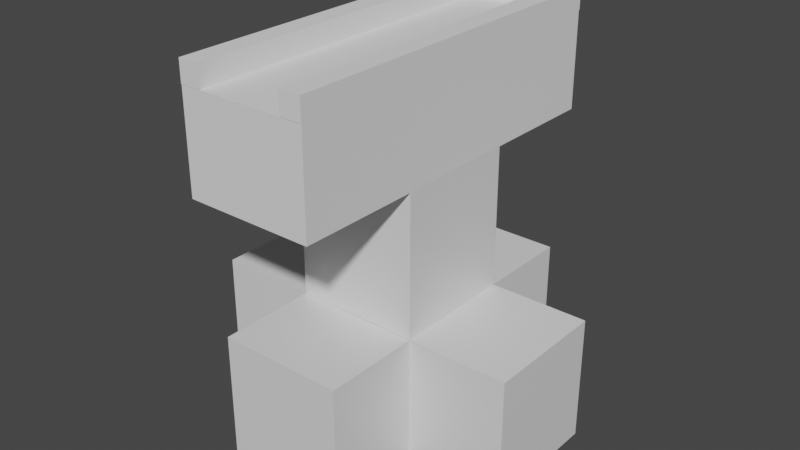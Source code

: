 # Source: Balista.blend  (saved by Blender 3.2.14; exported with 4.5.12 LTS)
import bpy
from mathutils import Matrix  # noqa: F401  (used for matrix-valued properties, if any)

bpy.ops.wm.read_factory_settings(use_empty=True)
scene = bpy.context.scene
scene.name = 'Scene'

# ---- collections
col_base = bpy.data.collections.new('Base'); scene.collection.children.link(col_base)
col_head = bpy.data.collections.new('Head'); scene.collection.children.link(col_head)

# ---- materials (node trees are filled in below, after node groups)
mat_material = bpy.data.materials.new('Material')
mat_material.alpha_threshold = 0.0
mat_material.use_transparent_shadow = False
mat_material.line_color = (0.0, 0.0, 0.0, 1.0)
mat_material_001 = bpy.data.materials.new('Material.001')
mat_material_001.alpha_threshold = 0.0
mat_material_001.use_transparent_shadow = False
mat_material_001.line_color = (0.0, 0.0, 0.0, 1.0)

# ---- material node trees
mat_material.use_nodes = True; mat_material.node_tree.nodes.clear()
_N = mat_material.node_tree.nodes; _L = mat_material.node_tree.links
n0 = _N.new('ShaderNodeOutputMaterial'); n0.name = 'Material Output'; n0.location = (300, 300)
n1 = _N.new('ShaderNodeBsdfPrincipled'); n1.name = 'Principled BSDF'; n1.location = (10, 300)
n1.distribution = 'GGX'
n1.subsurface_method = 'RANDOM_WALK_SKIN'
n1.inputs[2].default_value = 0.4
n1.inputs[3].default_value = 1.45
n1.inputs[27].default_value = (0.0, 0.0, 0.0, 1.0)
n1.inputs[28].default_value = 1.0
_L.new(n1.outputs[0], n0.inputs[0])
n0.is_active_output = True
mat_material_001.use_nodes = True; mat_material_001.node_tree.nodes.clear()
_N = mat_material_001.node_tree.nodes; _L = mat_material_001.node_tree.links
n0 = _N.new('ShaderNodeOutputMaterial'); n0.name = 'Material Output'; n0.location = (300, 300)
n1 = _N.new('ShaderNodeBsdfPrincipled'); n1.name = 'Principled BSDF'; n1.location = (10, 300)
n1.distribution = 'GGX'
n1.subsurface_method = 'RANDOM_WALK_SKIN'
n1.inputs[2].default_value = 0.4
n1.inputs[3].default_value = 1.45
n1.inputs[27].default_value = (0.0, 0.0, 0.0, 1.0)
n1.inputs[28].default_value = 1.0
_L.new(n1.outputs[0], n0.inputs[0])
n0.is_active_output = True

# ---- world
world_world = bpy.data.worlds.new('World'); scene.world = world_world
world_world.use_nodes = True; world_world.node_tree.nodes.clear()
_N = world_world.node_tree.nodes; _L = world_world.node_tree.links
n0 = _N.new('ShaderNodeOutputWorld'); n0.name = 'World Output'; n0.location = (300, 300)
n1 = _N.new('ShaderNodeBackground'); n1.name = 'Background'; n1.location = (10, 300)
n1.inputs[0].default_value = (0.05088, 0.05088, 0.05088, 1.0)
_L.new(n1.outputs[0], n0.inputs[0])
n0.is_active_output = True
world_world.color = (0.05088, 0.05088, 0.05088)
world_world.use_sun_shadow = False
world_world.sun_shadow_jitter_overblur = 0.0

# ---- meshes
me_cube = bpy.data.meshes.new('Cube')
me_cube.from_pydata([(1.0, 1.0, 1.0), (1.0, 1.0, -1.0), (1.0, -1.0, 1.0), (1.0, -1.0, -1.0), (-1.0, 1.0, 1.0), (-1.0, 1.0, -1.0), (-1.0, -1.0, 1.0), (-1.0, -1.0, -1.0)], [], [(0, 4, 6, 2), (3, 2, 6, 7), (7, 6, 4, 5), (5, 1, 3, 7), (1, 0, 2, 3), (5, 4, 0, 1)])
_uv = me_cube.uv_layers.new(name='UVMap')
_uv.uv.foreach_set('vector', [0.625, 0.5, 0.875, 0.5, 0.875, 0.75, 0.625, 0.75, 0.375, 0.75, 0.625, 0.75, 0.625, 1.0, 0.375, 1.0, 0.375, 0.0, 0.625, 0.0, 0.625, 0.25, 0.375, 0.25, 0.125, 0.5, 0.375, 0.5, 0.375, 0.75, 0.125, 0.75, 0.375, 0.5, 0.625, 0.5, 0.625, 0.75, 0.375, 0.75, 0.375, 0.25, 0.625, 0.25, 0.625, 0.5, 0.375, 0.5])
me_cube.materials.append(mat_material)
me_cube.use_mirror_vertex_groups = False
me_cube.update()
me_cube_001 = bpy.data.meshes.new('Cube.001')
me_cube_001.from_pydata([(1.0, 1.0, 1.0), (1.0, 1.0, -1.0), (1.0, -1.0, 1.0), (1.0, -1.0, -1.0), (-1.0, 1.0, 1.0), (-1.0, 1.0, -1.0), (-1.0, -1.0, 1.0), (-1.0, -1.0, -1.0)], [], [(0, 4, 6, 2), (3, 2, 6, 7), (7, 6, 4, 5), (5, 1, 3, 7), (1, 0, 2, 3), (5, 4, 0, 1)])
_uv = me_cube_001.uv_layers.new(name='UVMap')
_uv.uv.foreach_set('vector', [0.625, 0.5, 0.875, 0.5, 0.875, 0.75, 0.625, 0.75, 0.375, 0.75, 0.625, 0.75, 0.625, 1.0, 0.375, 1.0, 0.375, 0.0, 0.625, 0.0, 0.625, 0.25, 0.375, 0.25, 0.125, 0.5, 0.375, 0.5, 0.375, 0.75, 0.125, 0.75, 0.375, 0.5, 0.625, 0.5, 0.625, 0.75, 0.375, 0.75, 0.375, 0.25, 0.625, 0.25, 0.625, 0.5, 0.375, 0.5])
me_cube_001.materials.append(mat_material)
me_cube_001.use_mirror_vertex_groups = False
me_cube_001.update()
me_cube_003 = bpy.data.meshes.new('Cube.003')
me_cube_003.from_pydata([(1.0, 1.0, 1.0), (1.0, 1.0, -1.0), (1.0, -1.0, 1.0), (1.0, -1.0, -1.0), (-1.0, 1.0, 1.0), (-1.0, 1.0, -1.0), (-1.0, -1.0, 1.0), (-1.0, -1.0, -1.0)], [], [(0, 4, 6, 2), (3, 2, 6, 7), (7, 6, 4, 5), (5, 1, 3, 7), (1, 0, 2, 3), (5, 4, 0, 1)])
_uv = me_cube_003.uv_layers.new(name='UVMap')
_uv.uv.foreach_set('vector', [0.625, 0.5, 0.875, 0.5, 0.875, 0.75, 0.625, 0.75, 0.375, 0.75, 0.625, 0.75, 0.625, 1.0, 0.375, 1.0, 0.375, 0.0, 0.625, 0.0, 0.625, 0.25, 0.375, 0.25, 0.125, 0.5, 0.375, 0.5, 0.375, 0.75, 0.125, 0.75, 0.375, 0.5, 0.625, 0.5, 0.625, 0.75, 0.375, 0.75, 0.375, 0.25, 0.625, 0.25, 0.625, 0.5, 0.375, 0.5])
me_cube_003.materials.append(mat_material_001)
me_cube_003.use_mirror_vertex_groups = False
me_cube_003.update()
me_cube_006 = bpy.data.meshes.new('Cube.006')
me_cube_006.from_pydata([(-2.908, -0.1689, -0.1698), (-2.908, -0.1689, 0.1698), (-2.908, 0.1689, -0.1698), (-2.908, 0.1689, 0.1698), (2.908, -0.1689, -0.1698), (2.908, -0.1689, 0.1698), (2.908, 0.1689, -0.1698), (2.908, 0.1689, 0.1698)], [], [(0, 1, 3, 2), (2, 3, 7, 6), (6, 7, 5, 4), (4, 5, 1, 0), (2, 6, 4, 0), (7, 3, 1, 5)])
_uv = me_cube_006.uv_layers.new(name='UVMap')
_uv.uv.foreach_set('vector', [0.375, 0.0, 0.625, 0.0, 0.625, 0.25, 0.375, 0.25, 0.375, 0.25, 0.625, 0.25, 0.625, 0.5, 0.375, 0.5, 0.375, 0.5, 0.625, 0.5, 0.625, 0.75, 0.375, 0.75, 0.375, 0.75, 0.625, 0.75, 0.625, 1.0, 0.375, 1.0, 0.125, 0.5, 0.375, 0.5, 0.375, 0.75, 0.125, 0.75, 0.625, 0.5, 0.875, 0.5, 0.875, 0.75, 0.625, 0.75])
me_cube_006.update()
me_cube_004 = bpy.data.meshes.new('Cube.004')
me_cube_004.from_pydata([(-0.9837, -0.987, -0.7339), (-0.9837, -0.987, 0.7339), (-0.9837, 0.987, -0.7339), (-0.9837, 0.987, 0.7339), (0.9837, -0.987, -0.7339), (0.9837, -0.987, 0.7339), (0.9837, 0.987, -0.7339), (0.9837, 0.987, 0.7339)], [], [(0, 1, 3, 2), (2, 3, 7, 6), (6, 7, 5, 4), (4, 5, 1, 0), (2, 6, 4, 0), (7, 3, 1, 5)])
_uv = me_cube_004.uv_layers.new(name='UVMap')
_uv.uv.foreach_set('vector', [0.375, 0.0, 0.625, 0.0, 0.625, 0.25, 0.375, 0.25, 0.375, 0.25, 0.625, 0.25, 0.625, 0.5, 0.375, 0.5, 0.375, 0.5, 0.625, 0.5, 0.625, 0.75, 0.375, 0.75, 0.375, 0.75, 0.625, 0.75, 0.625, 1.0, 0.375, 1.0, 0.125, 0.5, 0.375, 0.5, 0.375, 0.75, 0.125, 0.75, 0.625, 0.5, 0.875, 0.5, 0.875, 0.75, 0.625, 0.75])
me_cube_004.update()
me_cube_005 = bpy.data.meshes.new('Cube.005')
me_cube_005.from_pydata([(-2.908, -0.1689, -0.1698), (-2.908, -0.1689, 0.1698), (-2.908, 0.1689, -0.1698), (-2.908, 0.1689, 0.1698), (2.908, -0.1689, -0.1698), (2.908, -0.1689, 0.1698), (2.908, 0.1689, -0.1698), (2.908, 0.1689, 0.1698)], [], [(0, 1, 3, 2), (2, 3, 7, 6), (6, 7, 5, 4), (4, 5, 1, 0), (2, 6, 4, 0), (7, 3, 1, 5)])
_uv = me_cube_005.uv_layers.new(name='UVMap')
_uv.uv.foreach_set('vector', [0.375, 0.0, 0.625, 0.0, 0.625, 0.25, 0.375, 0.25, 0.375, 0.25, 0.625, 0.25, 0.625, 0.5, 0.375, 0.5, 0.375, 0.5, 0.625, 0.5, 0.625, 0.75, 0.375, 0.75, 0.375, 0.75, 0.625, 0.75, 0.625, 1.0, 0.375, 1.0, 0.125, 0.5, 0.375, 0.5, 0.375, 0.75, 0.125, 0.75, 0.625, 0.5, 0.875, 0.5, 0.875, 0.75, 0.625, 0.75])
me_cube_005.update()
me_cube_002 = bpy.data.meshes.new('Cube.002')
me_cube_002.from_pydata([(-2.908, -0.1689, -0.1698), (-2.908, -0.1689, 0.1698), (-2.908, 0.1689, -0.1698), (-2.908, 0.1689, 0.1698), (2.908, -0.1689, -0.1698), (2.908, -0.1689, 0.1698), (2.908, 0.1689, -0.1698), (2.908, 0.1689, 0.1698)], [], [(0, 1, 3, 2), (2, 3, 7, 6), (6, 7, 5, 4), (4, 5, 1, 0), (2, 6, 4, 0), (7, 3, 1, 5)])
_uv = me_cube_002.uv_layers.new(name='UVMap')
_uv.uv.foreach_set('vector', [0.375, 0.0, 0.625, 0.0, 0.625, 0.25, 0.375, 0.25, 0.375, 0.25, 0.625, 0.25, 0.625, 0.5, 0.375, 0.5, 0.375, 0.5, 0.625, 0.5, 0.625, 0.75, 0.375, 0.75, 0.375, 0.75, 0.625, 0.75, 0.625, 1.0, 0.375, 1.0, 0.125, 0.5, 0.375, 0.5, 0.375, 0.75, 0.125, 0.75, 0.625, 0.5, 0.875, 0.5, 0.875, 0.75, 0.625, 0.75])
me_cube_002.update()

# ---- objects
ob_cube = bpy.data.objects.new('Cube', me_cube)
ob_cube_001 = bpy.data.objects.new('Cube.001', me_cube_001)
ob_cube_002 = bpy.data.objects.new('Cube.002', me_cube_003)
ob_cube_005 = bpy.data.objects.new('Cube.005', me_cube_006)
ob_cube_003 = bpy.data.objects.new('Cube.003', me_cube_004)
ob_cube_004 = bpy.data.objects.new('Cube.004', me_cube_005)
ob_cube_006 = bpy.data.objects.new('Cube.006', me_cube_002)

# ---- transforms, parenting, visibility, modifiers, constraints
ob_cube.location = (0.0, 0.0, 0.0)
ob_cube.scale = (2.604, 1.0, 1.0)
ob_cube.lock_rotations_4d = False
ob_cube.empty_display_type = 'ARROWS'
ob_cube.lineart.crease_threshold = 0.0
ob_cube_001.location = (0.0, 0.0, 0.0)
ob_cube_001.rotation_euler = (0.0, -0.0, 1.571)
ob_cube_001.scale = (2.558, 1.0, 1.0)
ob_cube_001.lock_rotations_4d = False
ob_cube_001.empty_display_type = 'ARROWS'
ob_cube_001.lineart.crease_threshold = 0.0
ob_cube_002.location = (0.0, 0.0, 2.247)
ob_cube_002.rotation_euler = (0.0, -0.0, 1.571)
ob_cube_002.scale = (0.9969, 1.0, 1.589)
ob_cube_002.lock_rotations_4d = False
ob_cube_002.empty_display_type = 'ARROWS'
ob_cube_002.lineart.crease_threshold = 0.0
ob_cube_005.location = (0.8338, -0.008594, 4.989)
ob_cube_005.rotation_euler = (0.0, -0.0, 1.571)
ob_cube_005.scale = (1.005, 1.0, 1.0)
ob_cube_003.location = (-0.01308, -0.01316, 4.043)
ob_cube_003.rotation_euler = (0.0, -0.0, 1.571)
ob_cube_003.scale = (2.961, 1.028, 1.058)
ob_cube_004.location = (-0.8611, -0.008594, 4.989)
ob_cube_004.rotation_euler = (0.0, -0.0, 1.571)
ob_cube_004.scale = (1.005, 1.0, 1.0)
ob_cube_006.location = (0.01549, 2.744, 4.989)
ob_cube_006.scale = (0.2524, 1.0, 1.0)

# ---- collection membership
col_base.objects.link(ob_cube)
col_base.objects.link(ob_cube_001)
col_base.objects.link(ob_cube_002)
col_head.objects.link(ob_cube_005)
col_head.objects.link(ob_cube_003)
col_head.objects.link(ob_cube_004)
col_head.objects.link(ob_cube_006)

# ---- scene / render settings (as saved in the file)
scene.frame_start = 1; scene.frame_end = 250; scene.frame_set(0)
scene.render.engine = 'BLENDER_EEVEE_NEXT'
scene.cycles.sampling_pattern = 'TABULATED_SOBOL'
scene.cycles.use_light_tree = False
scene.view_settings.view_transform = 'Filmic'
bpy.context.view_layer.update()

# ---- added for rendering (the .blend has no active camera and no usable light): camera, sun
cam_auto = bpy.data.cameras.new('AutoCamera')
cam_auto.lens = 50.0
cam_auto.sensor_width = 36.0
cam_auto.clip_end = 1000.0
ob_auto_camera = bpy.data.objects.new('AutoCamera', cam_auto)
scene.collection.objects.link(ob_auto_camera)
ob_auto_camera.location = (9.21624, -11.0681, 9.45252)
ob_auto_camera.rotation_euler = (1.09748, -7.21219e-08, 0.694738)
scene.camera = ob_auto_camera
light_auto_sun = bpy.data.lights.new('AutoSun', 'SUN')
light_auto_sun.energy = 3.0
light_auto_sun.angle = 0.0523599
ob_auto_sun = bpy.data.objects.new('AutoSun', light_auto_sun)
scene.collection.objects.link(ob_auto_sun)
ob_auto_sun.rotation_euler = (0.872665, 0.174533, 0.523599)
bpy.context.view_layer.update()
